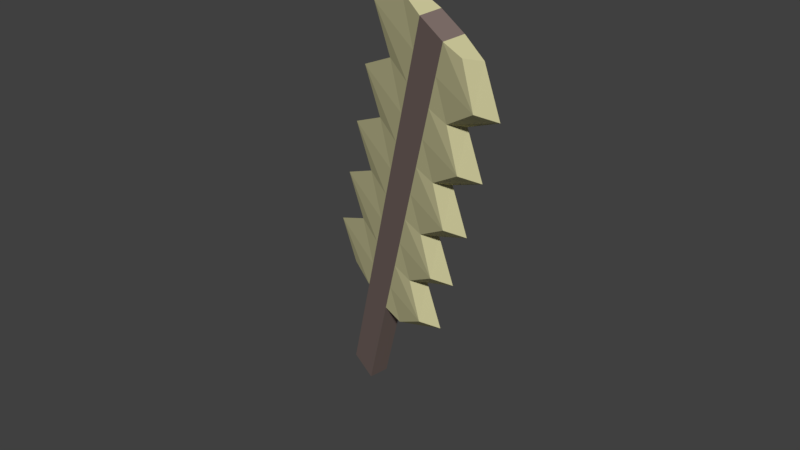 # Source: Melee_Weapon_Bone.blend  (saved by Blender 2.79.0; exported with 4.5.12 LTS)
import bpy
from mathutils import Matrix  # noqa: F401  (used for matrix-valued properties, if any)

bpy.ops.wm.read_factory_settings(use_empty=True)
scene = bpy.context.scene
scene.name = 'Scene'

# ---- collections
col_collection_1 = bpy.data.collections.new('Collection 1'); scene.collection.children.link(col_collection_1)

# ---- materials (node trees are filled in below, after node groups)
mat_ironwood_melee_weapon_bone = bpy.data.materials.new('Ironwood Melee Weapon Bone')
mat_ironwood_melee_weapon_bone.alpha_threshold = 0.0
mat_ironwood_melee_weapon_bone.use_transparent_shadow = False
mat_ironwood_melee_weapon_bone.diffuse_color = (0.208, 0.156, 0.141, 1.0)
mat_ironwood_melee_weapon_bone.specular_color = (1.0, 0.433, 0.302)
mat_ironwood_melee_weapon_bone.roughness = 0.5
mat_ironwood_melee_weapon_bone.specular_intensity = 0.25
mat_bone_melee_weapon_bone = bpy.data.materials.new('Bone Melee Weapon Bone')
mat_bone_melee_weapon_bone.alpha_threshold = 0.0
mat_bone_melee_weapon_bone.use_transparent_shadow = False
mat_bone_melee_weapon_bone.diffuse_color = (0.6, 0.57, 0.32, 1.0)
mat_bone_melee_weapon_bone.roughness = 0.5
mat_bone_melee_weapon_bone.specular_intensity = 1.0

# ---- material node trees

# ---- world
world_world = bpy.data.worlds.new('World'); scene.world = world_world
world_world.color = (0.05088, 0.05088, 0.05088)
world_world.use_sun_shadow = False
world_world.sun_shadow_jitter_overblur = 0.0
world_world.cycles.sampling_method = 'MANUAL'

# ---- meshes
me_cube_001 = bpy.data.meshes.new('Cube.001')
me_cube_001.from_pydata([(-0.1956, -0.1246, -0.1956), (-0.1956, -0.1246, 1.514), (-0.1956, 0.1246, -0.1956), (-0.1956, 0.1246, 1.514), (0.1956, -0.1246, -0.1956), (0.1956, -0.1246, 1.514), (0.1956, 0.1246, -0.1956), (0.1956, 0.1246, 1.514), (-0.1956, -0.1246, 5.971), (-0.1956, 0.1246, 5.971), (0.1956, 0.1246, 5.971), (0.1956, -0.1246, 5.971), (-0.5725, -0.08572, 1.514), (-0.4539, 0.08572, 1.514), (0.5725, 0.08572, 1.514), (0.4539, -0.08572, 1.514), (-0.5725, -0.08572, 5.971), (-0.4539, 0.08572, 5.971), (0.5725, 0.08572, 5.971), (0.4539, -0.08572, 5.971), (0.1956, -0.1246, 1.959), (0.1956, -0.1246, 2.405), (0.1956, -0.1246, 2.851), (0.1956, -0.1246, 3.297), (0.1956, -0.1246, 3.742), (0.1956, -0.1246, 4.188), (0.1956, -0.1246, 4.634), (0.1956, -0.1246, 5.08), (0.1956, -0.1246, 5.525), (-0.1956, -0.1246, 5.525), (-0.1956, -0.1246, 5.08), (-0.1956, -0.1246, 4.634), (-0.1956, -0.1246, 4.188), (-0.1956, -0.1246, 3.742), (-0.1956, -0.1246, 3.297), (-0.1956, -0.1246, 2.851), (-0.1956, -0.1246, 2.405), (-0.1956, -0.1246, 1.959), (0.1956, 0.1246, 1.959), (0.1956, 0.1246, 2.405), (0.1956, 0.1246, 2.851), (0.1956, 0.1246, 3.297), (0.1956, 0.1246, 3.742), (0.1956, 0.1246, 4.188), (0.1956, 0.1246, 4.634), (0.1956, 0.1246, 5.08), (0.1956, 0.1246, 5.525), (-0.1956, 0.1246, 1.959), (-0.1956, 0.1246, 2.405), (-0.1956, 0.1246, 2.851), (-0.1956, 0.1246, 3.297), (-0.1956, 0.1246, 3.742), (-0.1956, 0.1246, 4.188), (-0.1956, 0.1246, 4.634), (-0.1956, 0.1246, 5.08), (-0.1956, 0.1246, 5.525), (0.7702, -0.08572, 1.959), (0.4539, -0.08572, 2.405), (0.7702, -0.08572, 2.851), (0.4539, -0.08572, 3.297), (0.7702, -0.08572, 3.742), (0.4539, -0.08572, 4.188), (0.7702, -0.08572, 4.634), (0.4539, -0.08572, 5.08), (0.7702, -0.08572, 5.525), (-0.9714, -0.08572, 5.525), (-0.5725, -0.08572, 5.08), (-0.9714, -0.08572, 4.634), (-0.5725, -0.08572, 4.188), (-0.9714, -0.08572, 3.742), (-0.5725, -0.08572, 3.297), (-0.9714, -0.08572, 2.851), (-0.5725, -0.08572, 2.405), (-0.9714, -0.08572, 1.959), (0.9714, 0.08572, 1.959), (0.5725, 0.08572, 2.405), (0.9714, 0.08572, 2.851), (0.5725, 0.08572, 3.297), (0.9714, 0.08572, 3.742), (0.5725, 0.08572, 4.188), (0.9714, 0.08572, 4.634), (0.5725, 0.08572, 5.08), (0.9714, 0.08572, 5.525), (-0.7702, 0.08572, 1.959), (-0.4539, 0.08572, 2.405), (-0.7702, 0.08572, 2.851), (-0.4539, 0.08572, 3.297), (-0.7702, 0.08572, 3.742), (-0.4539, 0.08572, 4.188), (-0.7702, 0.08572, 4.634), (-0.4539, 0.08572, 5.08), (-0.7702, 0.08572, 5.525)], [], [(0, 1, 3, 2), (2, 3, 7, 6), (6, 7, 5, 4), (4, 5, 1, 0), (2, 6, 4, 0), (29, 28, 11, 8), (10, 9, 8, 11), (20, 5, 15, 56), (46, 55, 9, 10), (47, 3, 13, 83), (64, 82, 18, 19), (91, 65, 16, 17), (8, 9, 17, 16), (5, 7, 14, 15), (29, 8, 16, 65), (46, 10, 18, 82), (3, 1, 12, 13), (10, 11, 19, 18), (7, 38, 74, 14), (38, 39, 75, 74), (39, 40, 76, 75), (40, 41, 77, 76), (41, 42, 78, 77), (42, 43, 79, 78), (43, 44, 80, 79), (44, 45, 81, 80), (45, 46, 82, 81), (1, 37, 73, 12), (37, 36, 72, 73), (36, 35, 71, 72), (35, 34, 70, 71), (34, 33, 69, 70), (33, 32, 68, 69), (32, 31, 67, 68), (31, 30, 66, 67), (30, 29, 65, 66), (13, 12, 73, 83), (83, 73, 72, 84), (84, 72, 71, 85), (85, 71, 70, 86), (86, 70, 69, 87), (87, 69, 68, 88), (88, 68, 67, 89), (89, 67, 66, 90), (90, 66, 65, 91), (15, 14, 74, 56), (56, 74, 75, 57), (57, 75, 76, 58), (58, 76, 77, 59), (59, 77, 78, 60), (60, 78, 79, 61), (61, 79, 80, 62), (62, 80, 81, 63), (63, 81, 82, 64), (9, 55, 91, 17), (55, 54, 90, 91), (54, 53, 89, 90), (53, 52, 88, 89), (52, 51, 87, 88), (51, 50, 86, 87), (50, 49, 85, 86), (49, 48, 84, 85), (48, 47, 83, 84), (7, 3, 47, 38), (38, 47, 48, 39), (39, 48, 49, 40), (40, 49, 50, 41), (41, 50, 51, 42), (42, 51, 52, 43), (43, 52, 53, 44), (44, 53, 54, 45), (45, 54, 55, 46), (11, 28, 64, 19), (28, 27, 63, 64), (27, 26, 62, 63), (26, 25, 61, 62), (25, 24, 60, 61), (24, 23, 59, 60), (23, 22, 58, 59), (22, 21, 57, 58), (21, 20, 56, 57), (1, 5, 20, 37), (37, 20, 21, 36), (36, 21, 22, 35), (35, 22, 23, 34), (34, 23, 24, 33), (33, 24, 25, 32), (32, 25, 26, 31), (31, 26, 27, 30), (30, 27, 28, 29)])
me_cube_001.polygons.foreach_set('material_index', [0, 0, 0, 0, 0, 0, 0, 1, 0, 1, 1, 1, 1, 1, 1, 1, 1, 1, 1, 1, 1, 1, 1, 1, 1, 1, 1, 1, 1, 1, 1, 1, 1, 1, 1, 1, 1, 1, 1, 1, 1, 1, 1, 1, 1, 1, 1, 1, 1, 1, 1, 1, 1, 1, 1, 1, 1, 1, 1, 1, 1, 1, 1, 0, 0, 0, 0, 0, 0, 0, 0, 0, 1, 1, 1, 1, 1, 1, 1, 1, 1, 0, 0, 0, 0, 0, 0, 0, 0, 0])
me_cube_001.materials.append(mat_ironwood_melee_weapon_bone)
me_cube_001.materials.append(mat_bone_melee_weapon_bone)
me_cube_001.use_remesh_preserve_volume = False
me_cube_001.use_remesh_preserve_attributes = False
me_cube_001.use_mirror_vertex_groups = False
me_cube_001.update()

# ---- objects
ob_melee_weapon_bone = bpy.data.objects.new('Melee Weapon Bone', me_cube_001)

# ---- transforms, parenting, visibility, modifiers, constraints
ob_melee_weapon_bone.location = (0.0, -1.138, 2.78)
ob_melee_weapon_bone.rotation_euler = (0.1489, 0.4344, -0.2414)
ob_melee_weapon_bone.lineart.crease_threshold = 0.0

# ---- collection membership
col_collection_1.objects.link(ob_melee_weapon_bone)

# ---- scene / render settings (as saved in the file)
scene.frame_start = 1; scene.frame_end = 250; scene.frame_set(2)
scene.render.engine = 'BLENDER_EEVEE_NEXT'
scene.render.resolution_percentage = 50
scene.render.dither_intensity = 0.0
scene.cycles.use_denoising = False
scene.cycles.samples = 128
scene.cycles.sampling_pattern = 'TABULATED_SOBOL'
scene.cycles.light_sampling_threshold = 0.0
scene.cycles.use_adaptive_sampling = False
scene.cycles.use_light_tree = False
scene.cycles.blur_glossy = 0.0
scene.cycles.sample_clamp_indirect = 0.0
scene.view_settings.view_transform = 'Standard'
bpy.context.view_layer.update()

# ---- added for rendering (the .blend has no active camera and no usable light): camera, sun
cam_auto = bpy.data.cameras.new('AutoCamera')
cam_auto.lens = 50.0
cam_auto.sensor_width = 36.0
cam_auto.clip_end = 1000.0
ob_auto_camera = bpy.data.objects.new('AutoCamera', cam_auto)
scene.collection.objects.link(ob_auto_camera)
ob_auto_camera.location = (8.34274, -10.575, 11.1932)
ob_auto_camera.rotation_euler = (1.09748, -7.21219e-08, 0.694738)
scene.camera = ob_auto_camera
light_auto_sun = bpy.data.lights.new('AutoSun', 'SUN')
light_auto_sun.energy = 3.0
light_auto_sun.angle = 0.0523599
ob_auto_sun = bpy.data.objects.new('AutoSun', light_auto_sun)
scene.collection.objects.link(ob_auto_sun)
ob_auto_sun.rotation_euler = (0.872665, 0.174533, 0.523599)
bpy.context.view_layer.update()
